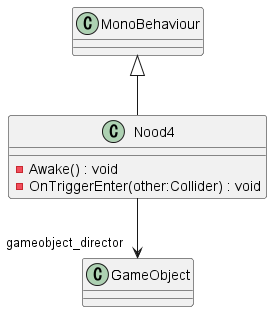

The diagram above was rendered by PlantUML. Its source (embedded in the PNG):
@startuml
class Nood4 {
    - Awake() : void
    - OnTriggerEnter(other:Collider) : void
}
MonoBehaviour <|-- Nood4
Nood4 --> "gameobject_director" GameObject
@enduml